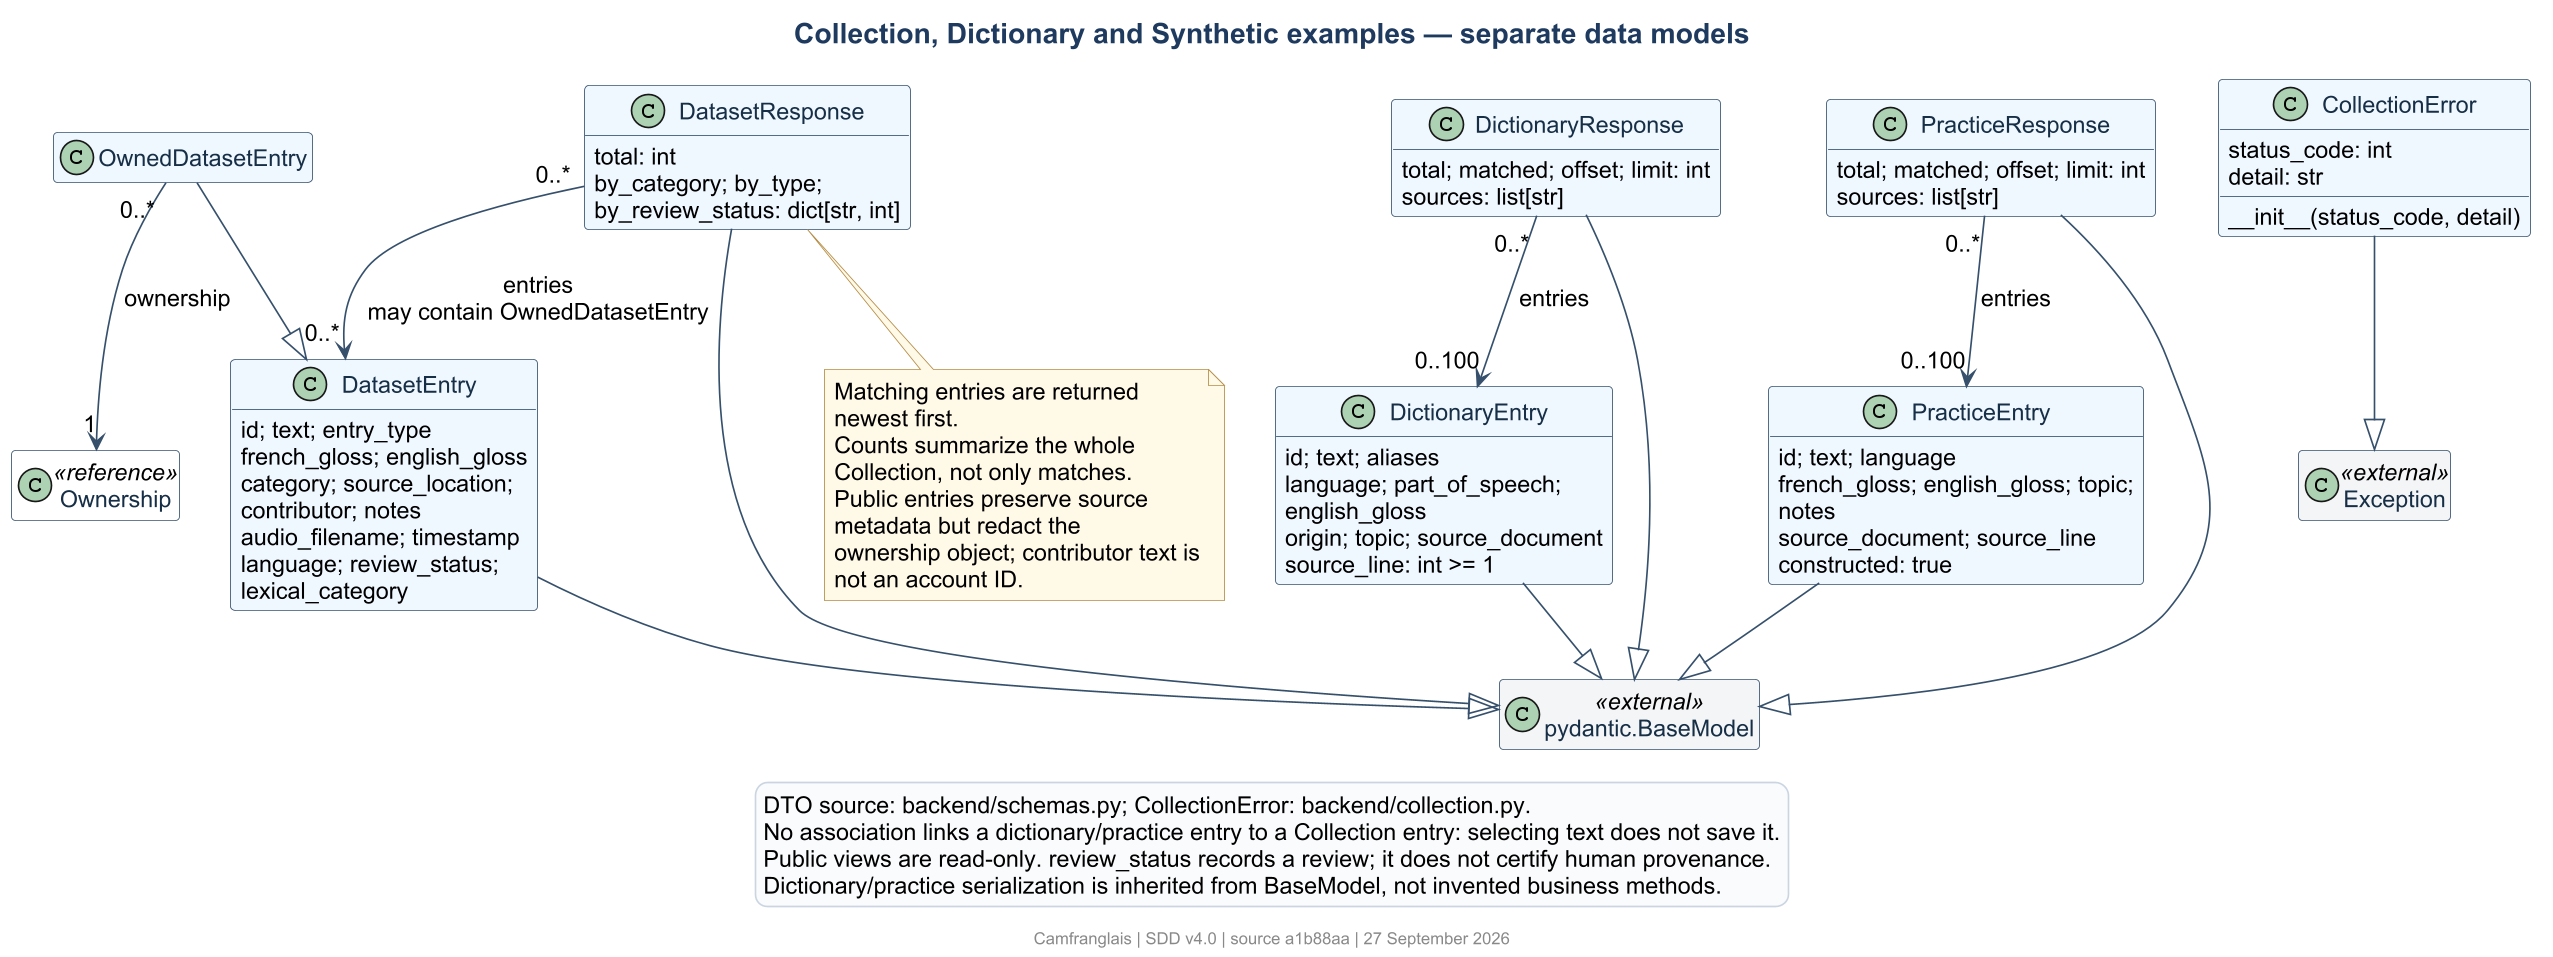

The diagram above was rendered by PlantUML. Its source (embedded in the PNG):
@startuml
!include theme.iuml
title Collection, Dictionary and Synthetic examples — separate data models
hide empty members
class "pydantic.BaseModel" as BaseModel <<external>>
class DatasetEntry {
  id; text; entry_type
  french_gloss; english_gloss
  category; source_location; contributor; notes
  audio_filename; timestamp
  language; review_status; lexical_category
}
class OwnedDatasetEntry
class DatasetResponse {
  total: int
  by_category; by_type; by_review_status: dict[str, int]
}
class DictionaryEntry {
  id; text; aliases
  language; part_of_speech; english_gloss
  origin; topic; source_document
  source_line: int >= 1
}
class DictionaryResponse {
  total; matched; offset; limit: int
  sources: list[str]
}
class PracticeEntry {
  id; text; language
  french_gloss; english_gloss; topic; notes
  source_document; source_line
  constructed: true
}
class PracticeResponse {
  total; matched; offset; limit: int
  sources: list[str]
}
class Ownership <<reference>>
class CollectionError {
  status_code: int
  detail: str
  __init__(status_code, detail)
}
class Exception <<external>>
DatasetEntry --|> BaseModel
OwnedDatasetEntry --|> DatasetEntry
DatasetResponse --|> BaseModel
DictionaryEntry --|> BaseModel
DictionaryResponse --|> BaseModel
PracticeEntry --|> BaseModel
PracticeResponse --|> BaseModel
CollectionError --|> Exception
OwnedDatasetEntry "0..*" --> "1" Ownership : ownership
DatasetResponse "0..*" --> "0..*" DatasetEntry : entries\nmay contain OwnedDatasetEntry
DictionaryResponse "0..*" --> "0..100" DictionaryEntry : entries
PracticeResponse "0..*" --> "0..100" PracticeEntry : entries
note bottom of DatasetResponse
  Matching entries are returned newest first.
  Counts summarize the whole Collection, not only matches.
  Public entries preserve source metadata but redact the
  ownership object; contributor text is not an account ID.
end note
legend bottom
  DTO source: backend/schemas.py; CollectionError: backend/collection.py.
  No association links a dictionary/practice entry to a Collection entry: selecting text does not save it.
  Public views are read-only. review_status records a review; it does not certify human provenance.
  Dictionary/practice serialization is inherited from BaseModel, not invented business methods.
endlegend
@enduml